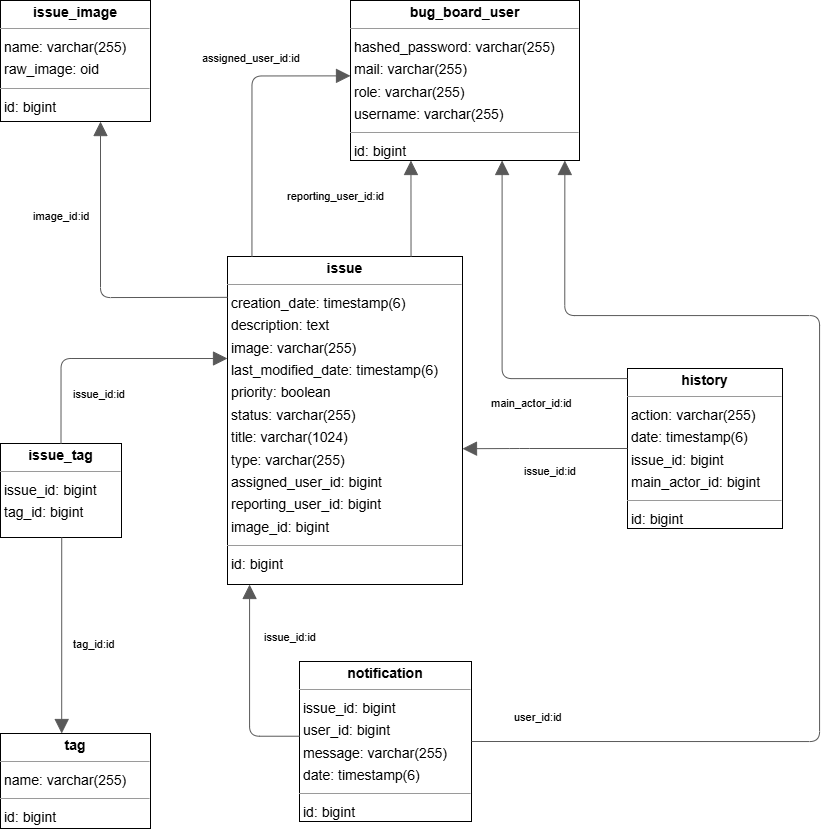

The diagram above was exported from draw.io. Its source (the exported page's mxGraphModel, read from the mxfile embedded in the PNG):
<mxGraphModel dx="2285" dy="1452" grid="1" gridSize="10" guides="1" tooltips="1" connect="1" arrows="1" fold="1" page="0" pageScale="1" pageWidth="827" pageHeight="1169" background="none" math="0" shadow="0">
  <root>
    <mxCell id="0" />
    <mxCell id="1" parent="0" />
    <mxCell id="node4" parent="1" style="verticalAlign=top;align=left;overflow=fill;fontSize=14;fontFamily=Helvetica;html=1;rounded=0;shadow=0;comic=0;labelBackgroundColor=none;strokeWidth=1;" value="&lt;p style=&quot;margin:0px;margin-top:4px;text-align:center;&quot;&gt;&lt;b&gt;bug_board_user&lt;/b&gt;&lt;/p&gt;&lt;hr size=&quot;1&quot;/&gt;&lt;p style=&quot;margin:0 0 0 4px;line-height:1.6;&quot;&gt; hashed_password: varchar(255)&lt;br/&gt; mail: varchar(255)&lt;br/&gt; role: varchar(255)&lt;br/&gt; username: varchar(255)&lt;/p&gt;&lt;hr size=&quot;1&quot;/&gt;&lt;p style=&quot;margin:0 0 0 4px;line-height:1.6;&quot;&gt; id: bigint&lt;/p&gt;" vertex="1">
      <mxGeometry height="160" width="229" x="109" y="-164" as="geometry" />
    </mxCell>
    <mxCell id="node0" parent="1" style="verticalAlign=top;align=left;overflow=fill;fontSize=14;fontFamily=Helvetica;html=1;rounded=0;shadow=0;comic=0;labelBackgroundColor=none;strokeWidth=1;" value="&lt;p style=&quot;margin:0px;margin-top:4px;text-align:center;&quot;&gt;&lt;b&gt;history&lt;/b&gt;&lt;/p&gt;&lt;hr size=&quot;1&quot;/&gt;&lt;p style=&quot;margin:0 0 0 4px;line-height:1.6;&quot;&gt; action: varchar(255)&lt;br/&gt; date: timestamp(6)&lt;br/&gt; issue_id: bigint&lt;br/&gt; main_actor_id: bigint&lt;/p&gt;&lt;hr size=&quot;1&quot;/&gt;&lt;p style=&quot;margin:0 0 0 4px;line-height:1.6;&quot;&gt; id: bigint&lt;/p&gt;" vertex="1">
      <mxGeometry height="160" width="155" x="386" y="204" as="geometry" />
    </mxCell>
    <mxCell id="node1" parent="1" style="verticalAlign=top;align=left;overflow=fill;fontSize=14;fontFamily=Helvetica;html=1;rounded=0;shadow=0;comic=0;labelBackgroundColor=none;strokeWidth=1;" value="&lt;p style=&quot;margin:0px;margin-top:4px;text-align:center;&quot;&gt;&lt;b&gt;issue&lt;/b&gt;&lt;/p&gt;&lt;hr size=&quot;1&quot;/&gt;&lt;p style=&quot;margin:0 0 0 4px;line-height:1.6;&quot;&gt; creation_date: timestamp(6)&lt;br/&gt; description: text&lt;br/&gt; image: varchar(255)&lt;br/&gt; last_modified_date: timestamp(6)&lt;br/&gt; priority: boolean&lt;br/&gt; status: varchar(255)&lt;br/&gt; title: varchar(1024)&lt;br/&gt; type: varchar(255)&lt;br/&gt; assigned_user_id: bigint&lt;br/&gt; reporting_user_id: bigint&lt;br/&gt; image_id: bigint&lt;/p&gt;&lt;hr size=&quot;1&quot;/&gt;&lt;p style=&quot;margin:0 0 0 4px;line-height:1.6;&quot;&gt; id: bigint&lt;/p&gt;" vertex="1">
      <mxGeometry height="328" width="235" x="-14" y="92" as="geometry" />
    </mxCell>
    <mxCell id="node2" parent="1" style="verticalAlign=top;align=left;overflow=fill;fontSize=14;fontFamily=Helvetica;html=1;rounded=0;shadow=0;comic=0;labelBackgroundColor=none;strokeWidth=1;" value="&lt;p style=&quot;margin:0px;margin-top:4px;text-align:center;&quot;&gt;&lt;b&gt;issue_image&lt;/b&gt;&lt;/p&gt;&lt;hr size=&quot;1&quot;/&gt;&lt;p style=&quot;margin:0 0 0 4px;line-height:1.6;&quot;&gt; name: varchar(255)&lt;br/&gt; raw_image: oid&lt;/p&gt;&lt;hr size=&quot;1&quot;/&gt;&lt;p style=&quot;margin:0 0 0 4px;line-height:1.6;&quot;&gt; id: bigint&lt;/p&gt;" vertex="1">
      <mxGeometry height="121" width="150" x="-241" y="-164" as="geometry" />
    </mxCell>
    <mxCell id="node3" parent="1" style="verticalAlign=top;align=left;overflow=fill;fontSize=14;fontFamily=Helvetica;html=1;rounded=0;shadow=0;comic=0;labelBackgroundColor=none;strokeWidth=1;" value="&lt;p style=&quot;margin:0px;margin-top:4px;text-align:center;&quot;&gt;&lt;b&gt;issue_tag&lt;/b&gt;&lt;/p&gt;&lt;hr size=&quot;1&quot;/&gt;&lt;p style=&quot;margin:0 0 0 4px;line-height:1.6;&quot;&gt; issue_id: bigint&lt;br/&gt; tag_id: bigint&lt;/p&gt;" vertex="1">
      <mxGeometry height="94" width="121" x="-241" y="279" as="geometry" />
    </mxCell>
    <mxCell id="node6" parent="1" style="verticalAlign=top;align=left;overflow=fill;fontSize=14;fontFamily=Helvetica;html=1;rounded=0;shadow=0;comic=0;labelBackgroundColor=none;strokeWidth=1;" value="&lt;p style=&quot;margin:0px;margin-top:4px;text-align:center;&quot;&gt;&lt;b&gt;notification&lt;/b&gt;&lt;/p&gt;&lt;hr size=&quot;1&quot;/&gt;&lt;p style=&quot;margin:0 0 0 4px;line-height:1.6;&quot;&gt; issue_id: bigint&lt;br/&gt; user_id: bigint&lt;br/&gt; message: varchar(255)&lt;br/&gt; date: timestamp(6)&lt;/p&gt;&lt;hr size=&quot;1&quot;/&gt;&lt;p style=&quot;margin:0 0 0 4px;line-height:1.6;&quot;&gt; id: bigint&lt;/p&gt;" vertex="1">
      <mxGeometry height="160" width="172" x="58" y="497" as="geometry" />
    </mxCell>
    <mxCell id="node5" parent="1" style="verticalAlign=top;align=left;overflow=fill;fontSize=14;fontFamily=Helvetica;html=1;rounded=0;shadow=0;comic=0;labelBackgroundColor=none;strokeWidth=1;" value="&lt;p style=&quot;margin:0px;margin-top:4px;text-align:center;&quot;&gt;&lt;b&gt;tag&lt;/b&gt;&lt;/p&gt;&lt;hr size=&quot;1&quot;/&gt;&lt;p style=&quot;margin:0 0 0 4px;line-height:1.6;&quot;&gt; name: varchar(255)&lt;/p&gt;&lt;hr size=&quot;1&quot;/&gt;&lt;p style=&quot;margin:0 0 0 4px;line-height:1.6;&quot;&gt; id: bigint&lt;/p&gt;" vertex="1">
      <mxGeometry height="95" width="150" x="-241" y="569" as="geometry" />
    </mxCell>
    <mxCell id="edge0" edge="1" parent="1" source="node0" style="html=1;rounded=1;edgeStyle=orthogonalEdgeStyle;dashed=0;startArrow=none;endArrow=block;endSize=12;strokeColor=#595959;exitX=0.000;exitY=0.063;exitDx=0;exitDy=0;entryX=0.662;entryY=1.000;entryDx=0;entryDy=0;" target="node4" value="">
      <mxGeometry height="50" relative="1" width="50" as="geometry">
        <Array as="points">
          <mxPoint x="260" y="214" />
        </Array>
      </mxGeometry>
    </mxCell>
    <mxCell id="label2" connectable="0" parent="edge0" style="edgeLabel;resizable=0;html=1;align=left;verticalAlign=top;strokeColor=default;" value="main_actor_id:id" vertex="1">
      <mxGeometry x="248" y="226" as="geometry" />
    </mxCell>
    <mxCell id="edge5" edge="1" parent="1" source="node0" style="html=1;rounded=1;edgeStyle=orthogonalEdgeStyle;dashed=0;startArrow=none;endArrow=block;endSize=12;strokeColor=#595959;exitX=0.000;exitY=0.500;exitDx=0;exitDy=0;entryX=1.000;entryY=0.586;entryDx=0;entryDy=0;" target="node1" value="">
      <mxGeometry height="50" relative="1" width="50" as="geometry">
        <Array as="points">
          <mxPoint x="278" y="284" />
          <mxPoint x="278" y="284" />
        </Array>
      </mxGeometry>
    </mxCell>
    <mxCell id="label32" connectable="0" parent="edge5" style="edgeLabel;resizable=0;html=1;align=left;verticalAlign=top;strokeColor=default;" value="issue_id:id" vertex="1">
      <mxGeometry x="281" y="294" as="geometry" />
    </mxCell>
    <mxCell id="edge6" edge="1" parent="1" source="node1" style="html=1;rounded=1;edgeStyle=orthogonalEdgeStyle;dashed=0;startArrow=none;endArrow=block;endSize=12;strokeColor=#595959;exitX=0.781;exitY=0.000;exitDx=0;exitDy=0;entryX=0.264;entryY=1.000;entryDx=0;entryDy=0;" target="node4" value="">
      <mxGeometry height="50" relative="1" width="50" as="geometry">
        <Array as="points" />
      </mxGeometry>
    </mxCell>
    <mxCell id="label38" connectable="0" parent="edge6" style="edgeLabel;resizable=0;html=1;align=left;verticalAlign=top;strokeColor=default;" value="reporting_user_id:id" vertex="1">
      <mxGeometry x="44" y="19" as="geometry" />
    </mxCell>
    <mxCell id="edge7" edge="1" parent="1" source="node1" style="html=1;rounded=1;edgeStyle=orthogonalEdgeStyle;dashed=0;startArrow=none;endArrow=block;endSize=12;strokeColor=#595959;exitX=0.104;exitY=0.000;exitDx=0;exitDy=0;entryX=0.000;entryY=0.471;entryDx=0;entryDy=0;" target="node4" value="">
      <mxGeometry height="50" relative="1" width="50" as="geometry">
        <Array as="points">
          <mxPoint x="10" y="-89" />
        </Array>
      </mxGeometry>
    </mxCell>
    <mxCell id="label44" connectable="0" parent="edge7" style="edgeLabel;resizable=0;html=1;align=left;verticalAlign=top;strokeColor=default;" value="assigned_user_id:id" vertex="1">
      <mxGeometry x="-41" y="-119" as="geometry" />
    </mxCell>
    <mxCell id="edge8" edge="1" parent="1" source="node1" style="html=1;rounded=1;edgeStyle=orthogonalEdgeStyle;dashed=0;startArrow=none;endArrow=block;endSize=12;strokeColor=#595959;exitX=0.002;exitY=0.126;exitDx=0;exitDy=0;entryX=0.665;entryY=1.018;entryDx=0;entryDy=0;" target="node2" value="">
      <mxGeometry height="50" relative="1" width="50" as="geometry">
        <Array as="points">
          <mxPoint x="-15" y="133" />
          <mxPoint x="-15" y="133" />
          <mxPoint x="-141" y="133" />
        </Array>
      </mxGeometry>
    </mxCell>
    <mxCell id="label50" connectable="0" parent="edge8" style="edgeLabel;resizable=0;html=1;align=left;verticalAlign=top;strokeColor=default;" value="image_id:id" vertex="1">
      <mxGeometry x="-210" y="39" as="geometry" />
    </mxCell>
    <mxCell id="edge2" edge="1" parent="1" source="node3" style="html=1;rounded=1;edgeStyle=orthogonalEdgeStyle;dashed=0;startArrow=none;endArrow=block;endSize=12;strokeColor=#595959;exitX=0.500;exitY=0.000;exitDx=0;exitDy=0;entryX=0.000;entryY=0.311;entryDx=0;entryDy=0;" target="node1" value="">
      <mxGeometry height="50" relative="1" width="50" as="geometry">
        <Array as="points">
          <mxPoint x="-180" y="194" />
        </Array>
      </mxGeometry>
    </mxCell>
    <mxCell id="label14" connectable="0" parent="edge2" style="edgeLabel;resizable=0;html=1;align=left;verticalAlign=top;strokeColor=default;" value="issue_id:id" vertex="1">
      <mxGeometry x="-170" y="217" as="geometry" />
    </mxCell>
    <mxCell id="edge3" edge="1" parent="1" source="node3" style="html=1;rounded=1;edgeStyle=orthogonalEdgeStyle;dashed=0;startArrow=none;endArrow=block;endSize=12;strokeColor=#595959;exitX=0.506;exitY=1.004;exitDx=0;exitDy=0;entryX=0.408;entryY=0.000;entryDx=0;entryDy=0;" target="node5" value="">
      <mxGeometry height="50" relative="1" width="50" as="geometry">
        <Array as="points" />
      </mxGeometry>
    </mxCell>
    <mxCell id="label20" connectable="0" parent="edge3" style="edgeLabel;resizable=0;html=1;align=left;verticalAlign=top;strokeColor=default;" value="tag_id:id" vertex="1">
      <mxGeometry x="-170" y="467" as="geometry" />
    </mxCell>
    <mxCell id="edge4" edge="1" parent="1" source="node6" style="html=1;rounded=1;edgeStyle=orthogonalEdgeStyle;dashed=0;startArrow=none;endArrow=block;endSize=12;strokeColor=#595959;exitX=1.000;exitY=0.500;exitDx=0;exitDy=0;entryX=0.936;entryY=1.000;entryDx=0;entryDy=0;" target="node4" value="">
      <mxGeometry height="50" relative="1" width="50" as="geometry">
        <Array as="points">
          <mxPoint x="578" y="577" />
          <mxPoint x="578" y="151" />
          <mxPoint x="323" y="151" />
        </Array>
      </mxGeometry>
    </mxCell>
    <mxCell id="label26" connectable="0" parent="edge4" style="edgeLabel;resizable=0;html=1;align=left;verticalAlign=top;strokeColor=default;" value="user_id:id" vertex="1">
      <mxGeometry x="271" y="540" as="geometry" />
    </mxCell>
    <mxCell id="edge1" edge="1" parent="1" source="node6" style="html=1;rounded=1;edgeStyle=orthogonalEdgeStyle;dashed=0;startArrow=none;endArrow=block;endSize=12;strokeColor=#595959;exitX=0.000;exitY=0.467;exitDx=0;exitDy=0;entryX=0.098;entryY=1.000;entryDx=0;entryDy=0;" target="node1" value="">
      <mxGeometry height="50" relative="1" width="50" as="geometry">
        <Array as="points">
          <mxPoint x="8" y="572" />
        </Array>
      </mxGeometry>
    </mxCell>
    <mxCell id="label8" connectable="0" parent="edge1" style="edgeLabel;resizable=0;html=1;align=left;verticalAlign=top;strokeColor=default;" value="issue_id:id" vertex="1">
      <mxGeometry x="21" y="460" as="geometry" />
    </mxCell>
  </root>
</mxGraphModel>